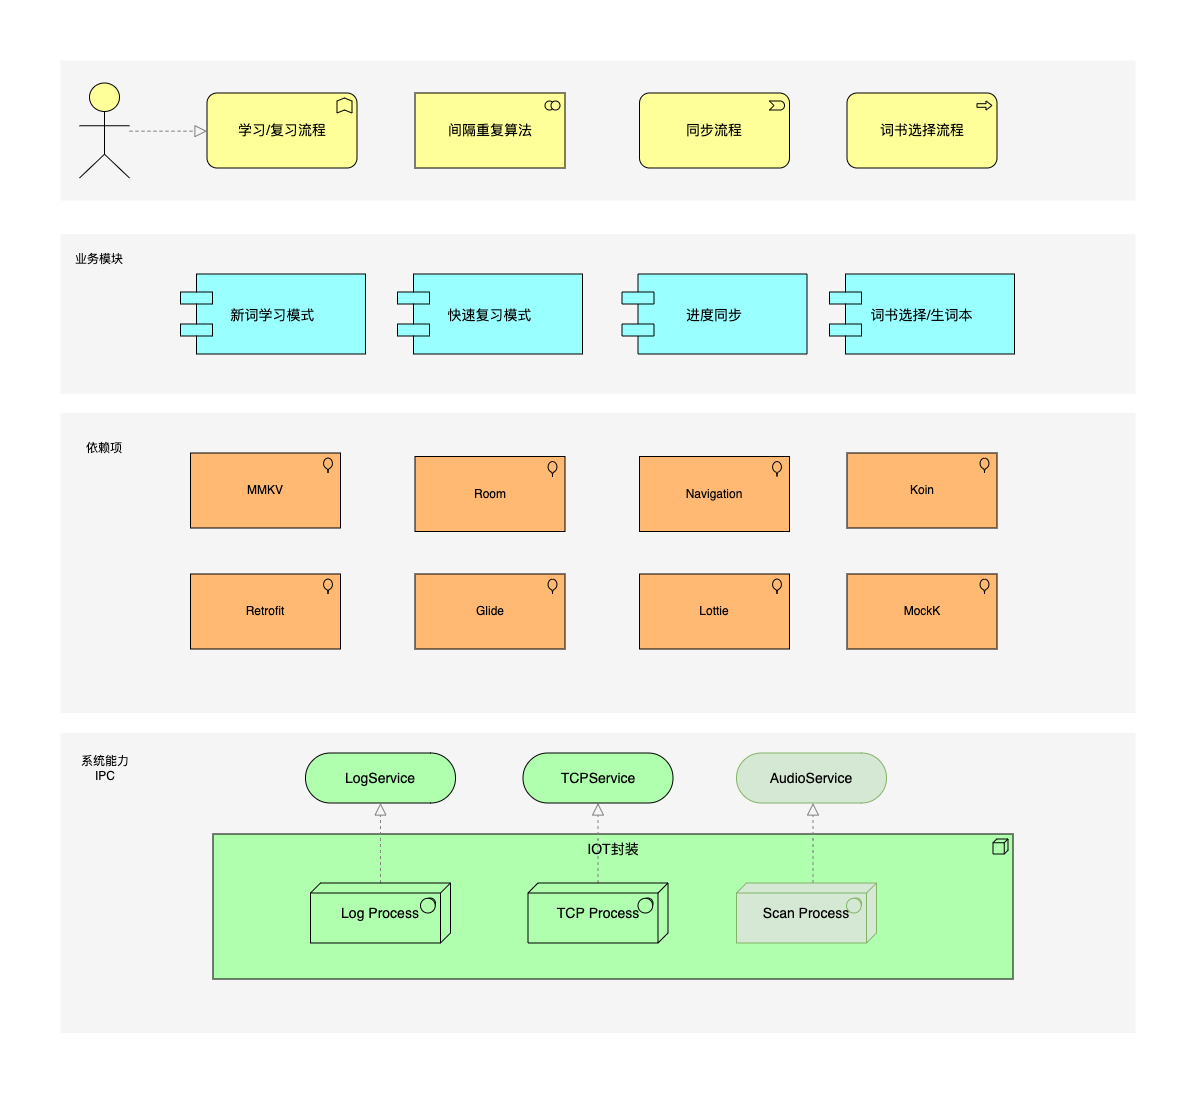

The diagram above was exported from draw.io. Its source (the exported page's mxGraphModel, read from the mxfile embedded in the PNG):
<mxGraphModel dx="1577" dy="964" grid="1" gridSize="10" guides="1" tooltips="1" connect="1" arrows="1" fold="1" page="1" pageScale="1" pageWidth="850" pageHeight="1100" math="0" shadow="0">
  <root>
    <mxCell id="0" />
    <mxCell id="1" parent="0" />
    <mxCell id="dKdSaXE48SgPbhcamS2K-30" value="" style="whiteSpace=wrap;html=1;strokeColor=none;strokeWidth=1;fillColor=#f5f5f5;fontSize=14;" parent="1" vertex="1">
      <mxGeometry x="200" y="732.5" width="1075" height="300" as="geometry" />
    </mxCell>
    <mxCell id="dKdSaXE48SgPbhcamS2K-31" value="" style="whiteSpace=wrap;html=1;strokeColor=none;strokeWidth=1;fillColor=#f5f5f5;fontSize=14;" parent="1" vertex="1">
      <mxGeometry x="200" y="233.5" width="1075" height="160" as="geometry" />
    </mxCell>
    <mxCell id="dKdSaXE48SgPbhcamS2K-32" value="" style="whiteSpace=wrap;html=1;strokeColor=none;strokeWidth=1;fillColor=#f5f5f5;fontSize=14;" parent="1" vertex="1">
      <mxGeometry x="200" y="60" width="1075" height="140" as="geometry" />
    </mxCell>
    <mxCell id="dKdSaXE48SgPbhcamS2K-33" value="IOT封装" style="html=1;whiteSpace=wrap;fillColor=#AFFFAF;shape=mxgraph.archimate3.application;appType=node;archiType=square;fontSize=14;verticalAlign=top;" parent="1" vertex="1">
      <mxGeometry x="352.5" y="833.5" width="800" height="145" as="geometry" />
    </mxCell>
    <mxCell id="dKdSaXE48SgPbhcamS2K-34" style="edgeStyle=elbowEdgeStyle;rounded=1;elbow=vertical;html=1;startSize=10;endArrow=block;endFill=0;endSize=10;jettySize=auto;orthogonalLoop=1;strokeColor=#808080;fontSize=14;dashed=1;" parent="1" source="dKdSaXE48SgPbhcamS2K-35" target="dKdSaXE48SgPbhcamS2K-40" edge="1">
      <mxGeometry relative="1" as="geometry" />
    </mxCell>
    <mxCell id="dKdSaXE48SgPbhcamS2K-35" value="&lt;div&gt;Log Process&lt;/div&gt;" style="html=1;whiteSpace=wrap;fillColor=#AFFFAF;shape=mxgraph.archimate3.tech;techType=sysSw;fontSize=14;" parent="1" vertex="1">
      <mxGeometry x="450" y="882.5" width="140" height="60" as="geometry" />
    </mxCell>
    <mxCell id="dKdSaXE48SgPbhcamS2K-36" style="edgeStyle=elbowEdgeStyle;rounded=1;elbow=vertical;html=1;startSize=10;endArrow=block;endFill=0;endSize=10;jettySize=auto;orthogonalLoop=1;strokeColor=#808080;fontSize=14;dashed=1;" parent="1" source="dKdSaXE48SgPbhcamS2K-37" target="dKdSaXE48SgPbhcamS2K-45" edge="1">
      <mxGeometry relative="1" as="geometry" />
    </mxCell>
    <mxCell id="dKdSaXE48SgPbhcamS2K-37" value="TCP Process" style="html=1;whiteSpace=wrap;fillColor=#AFFFAF;shape=mxgraph.archimate3.tech;techType=sysSw;fontSize=14;" parent="1" vertex="1">
      <mxGeometry x="667.5" y="882.5" width="140" height="60" as="geometry" />
    </mxCell>
    <mxCell id="dKdSaXE48SgPbhcamS2K-40" value="LogService" style="html=1;whiteSpace=wrap;fillColor=#AFFFAF;shape=mxgraph.archimate3.service;fontSize=14;" parent="1" vertex="1">
      <mxGeometry x="445" y="752.5" width="150" height="50" as="geometry" />
    </mxCell>
    <mxCell id="dKdSaXE48SgPbhcamS2K-45" value="TCPService" style="html=1;whiteSpace=wrap;fillColor=#AFFFAF;shape=mxgraph.archimate3.service;fontSize=14;" parent="1" vertex="1">
      <mxGeometry x="662.5" y="752.5" width="150" height="50" as="geometry" />
    </mxCell>
    <mxCell id="dKdSaXE48SgPbhcamS2K-47" value="新词学习模式" style="shape=component;align=center;fillColor=#99ffff;gradientColor=none;fontSize=14;" parent="1" vertex="1">
      <mxGeometry x="320" y="273.5" width="185" height="80" as="geometry" />
    </mxCell>
    <mxCell id="dKdSaXE48SgPbhcamS2K-49" value="快速复习模式" style="shape=component;align=center;fillColor=#99ffff;gradientColor=none;fontSize=14;" parent="1" vertex="1">
      <mxGeometry x="537" y="273.5" width="185" height="80" as="geometry" />
    </mxCell>
    <mxCell id="dKdSaXE48SgPbhcamS2K-51" value="进度同步" style="shape=component;align=center;fillColor=#99ffff;gradientColor=none;fontSize=14;" parent="1" vertex="1">
      <mxGeometry x="761.5" y="273.5" width="185" height="80" as="geometry" />
    </mxCell>
    <mxCell id="dKdSaXE48SgPbhcamS2K-53" value="词书选择/生词本" style="shape=component;align=center;fillColor=#99ffff;gradientColor=none;fontSize=14;" parent="1" vertex="1">
      <mxGeometry x="969" y="273.5" width="185" height="80" as="geometry" />
    </mxCell>
    <mxCell id="dKdSaXE48SgPbhcamS2K-54" value="学习/复习流程" style="html=1;whiteSpace=wrap;fillColor=#ffff99;shape=mxgraph.archimate3.application;appType=func;archiType=rounded;fontSize=14;" parent="1" vertex="1">
      <mxGeometry x="346.5" y="92.5" width="150" height="75" as="geometry" />
    </mxCell>
    <mxCell id="dKdSaXE48SgPbhcamS2K-55" value="间隔重复算法" style="html=1;whiteSpace=wrap;fillColor=#ffff99;shape=mxgraph.archimate3.application;appType=collab;archiType=square;fontSize=14;" parent="1" vertex="1">
      <mxGeometry x="554.5" y="92.5" width="150" height="75" as="geometry" />
    </mxCell>
    <mxCell id="dKdSaXE48SgPbhcamS2K-56" value="同步流程" style="html=1;whiteSpace=wrap;fillColor=#ffff99;shape=mxgraph.archimate3.application;appType=event;archiType=rounded;fontSize=14;" parent="1" vertex="1">
      <mxGeometry x="779" y="92.5" width="150" height="75" as="geometry" />
    </mxCell>
    <mxCell id="dKdSaXE48SgPbhcamS2K-57" value="词书选择流程" style="html=1;whiteSpace=wrap;fillColor=#ffff99;shape=mxgraph.archimate3.application;appType=proc;archiType=rounded;fontSize=14;" parent="1" vertex="1">
      <mxGeometry x="986.5" y="92.5" width="150" height="75" as="geometry" />
    </mxCell>
    <mxCell id="dKdSaXE48SgPbhcamS2K-61" style="edgeStyle=elbowEdgeStyle;rounded=1;elbow=vertical;html=1;dashed=1;startSize=10;endArrow=block;endFill=0;endSize=10;jettySize=auto;orthogonalLoop=1;strokeColor=#808080;fontSize=14;" parent="1" source="dKdSaXE48SgPbhcamS2K-62" target="dKdSaXE48SgPbhcamS2K-54" edge="1">
      <mxGeometry relative="1" as="geometry" />
    </mxCell>
    <mxCell id="dKdSaXE48SgPbhcamS2K-62" value="" style="html=1;whiteSpace=wrap;fillColor=#ffff99;shape=mxgraph.archimate3.actor;fontSize=14;" parent="1" vertex="1">
      <mxGeometry x="219" y="82.5" width="50" height="95" as="geometry" />
    </mxCell>
    <mxCell id="PhIDN7WaHZPEZVv45vyW-4" value="业务模块" style="text;html=1;strokeColor=none;fillColor=none;align=center;verticalAlign=middle;whiteSpace=wrap;rounded=0;" vertex="1" parent="1">
      <mxGeometry x="209" y="243.5" width="60" height="30" as="geometry" />
    </mxCell>
    <mxCell id="PhIDN7WaHZPEZVv45vyW-5" value="系统能力 IPC" style="text;html=1;strokeColor=none;fillColor=none;align=center;verticalAlign=middle;whiteSpace=wrap;rounded=0;" vertex="1" parent="1">
      <mxGeometry x="215" y="752.5" width="60" height="30" as="geometry" />
    </mxCell>
    <mxCell id="PhIDN7WaHZPEZVv45vyW-16" value="Scan Process" style="html=1;whiteSpace=wrap;fillColor=#d5e8d4;shape=mxgraph.archimate3.tech;techType=sysSw;fontSize=14;strokeColor=#82b366;" vertex="1" parent="1">
      <mxGeometry x="876" y="882.5" width="140" height="60" as="geometry" />
    </mxCell>
    <mxCell id="PhIDN7WaHZPEZVv45vyW-17" value="AudioService" style="html=1;whiteSpace=wrap;fillColor=#d5e8d4;shape=mxgraph.archimate3.service;fontSize=14;strokeColor=#82b366;" vertex="1" parent="1">
      <mxGeometry x="876" y="752.5" width="150" height="50" as="geometry" />
    </mxCell>
    <mxCell id="PhIDN7WaHZPEZVv45vyW-18" style="edgeStyle=elbowEdgeStyle;rounded=1;elbow=vertical;html=1;startSize=10;endArrow=block;endFill=0;endSize=10;jettySize=auto;orthogonalLoop=1;strokeColor=#808080;fontSize=14;dashed=1;" edge="1" parent="1">
      <mxGeometry relative="1" as="geometry">
        <mxPoint x="952.5" y="882.5" as="sourcePoint" />
        <mxPoint x="952.5" y="802.5" as="targetPoint" />
        <Array as="points">
          <mxPoint x="1141" y="843.5" />
        </Array>
      </mxGeometry>
    </mxCell>
    <mxCell id="PhIDN7WaHZPEZVv45vyW-21" value="" style="whiteSpace=wrap;html=1;strokeColor=none;strokeWidth=1;fillColor=#f5f5f5;fontSize=14;" vertex="1" parent="1">
      <mxGeometry x="200" y="412.5" width="1075" height="300" as="geometry" />
    </mxCell>
    <mxCell id="PhIDN7WaHZPEZVv45vyW-24" value="MMKV" style="html=1;outlineConnect=0;whiteSpace=wrap;fillColor=#FFB973;shape=mxgraph.archimate3.application;appType=location;archiType=square;" vertex="1" parent="1">
      <mxGeometry x="330" y="452.5" width="150" height="75" as="geometry" />
    </mxCell>
    <mxCell id="PhIDN7WaHZPEZVv45vyW-25" value="Room" style="html=1;outlineConnect=0;whiteSpace=wrap;fillColor=#FFB973;shape=mxgraph.archimate3.application;appType=location;archiType=square;" vertex="1" parent="1">
      <mxGeometry x="554.5" y="456" width="150" height="75" as="geometry" />
    </mxCell>
    <mxCell id="PhIDN7WaHZPEZVv45vyW-26" value="Navigation" style="html=1;outlineConnect=0;whiteSpace=wrap;fillColor=#FFB973;shape=mxgraph.archimate3.application;appType=location;archiType=square;" vertex="1" parent="1">
      <mxGeometry x="779" y="456" width="150" height="75" as="geometry" />
    </mxCell>
    <mxCell id="PhIDN7WaHZPEZVv45vyW-27" value="Koin" style="html=1;outlineConnect=0;whiteSpace=wrap;fillColor=#FFB973;shape=mxgraph.archimate3.application;appType=location;archiType=square;" vertex="1" parent="1">
      <mxGeometry x="986.5" y="452.5" width="150" height="75" as="geometry" />
    </mxCell>
    <mxCell id="PhIDN7WaHZPEZVv45vyW-28" value="Retrofit" style="html=1;outlineConnect=0;whiteSpace=wrap;fillColor=#FFB973;shape=mxgraph.archimate3.application;appType=location;archiType=square;" vertex="1" parent="1">
      <mxGeometry x="330" y="573.5" width="150" height="75" as="geometry" />
    </mxCell>
    <mxCell id="PhIDN7WaHZPEZVv45vyW-29" value="Glide" style="html=1;outlineConnect=0;whiteSpace=wrap;fillColor=#FFB973;shape=mxgraph.archimate3.application;appType=location;archiType=square;" vertex="1" parent="1">
      <mxGeometry x="554.5" y="573.5" width="150" height="75" as="geometry" />
    </mxCell>
    <mxCell id="PhIDN7WaHZPEZVv45vyW-30" value="Lottie" style="html=1;outlineConnect=0;whiteSpace=wrap;fillColor=#FFB973;shape=mxgraph.archimate3.application;appType=location;archiType=square;" vertex="1" parent="1">
      <mxGeometry x="779" y="573.5" width="150" height="75" as="geometry" />
    </mxCell>
    <mxCell id="PhIDN7WaHZPEZVv45vyW-31" value="MockK" style="html=1;outlineConnect=0;whiteSpace=wrap;fillColor=#FFB973;shape=mxgraph.archimate3.application;appType=location;archiType=square;" vertex="1" parent="1">
      <mxGeometry x="986.5" y="573.5" width="150" height="75" as="geometry" />
    </mxCell>
    <mxCell id="PhIDN7WaHZPEZVv45vyW-32" value="依赖项" style="text;html=1;strokeColor=none;fillColor=none;align=center;verticalAlign=middle;whiteSpace=wrap;rounded=0;" vertex="1" parent="1">
      <mxGeometry x="214" y="432.5" width="60" height="30" as="geometry" />
    </mxCell>
  </root>
</mxGraphModel>